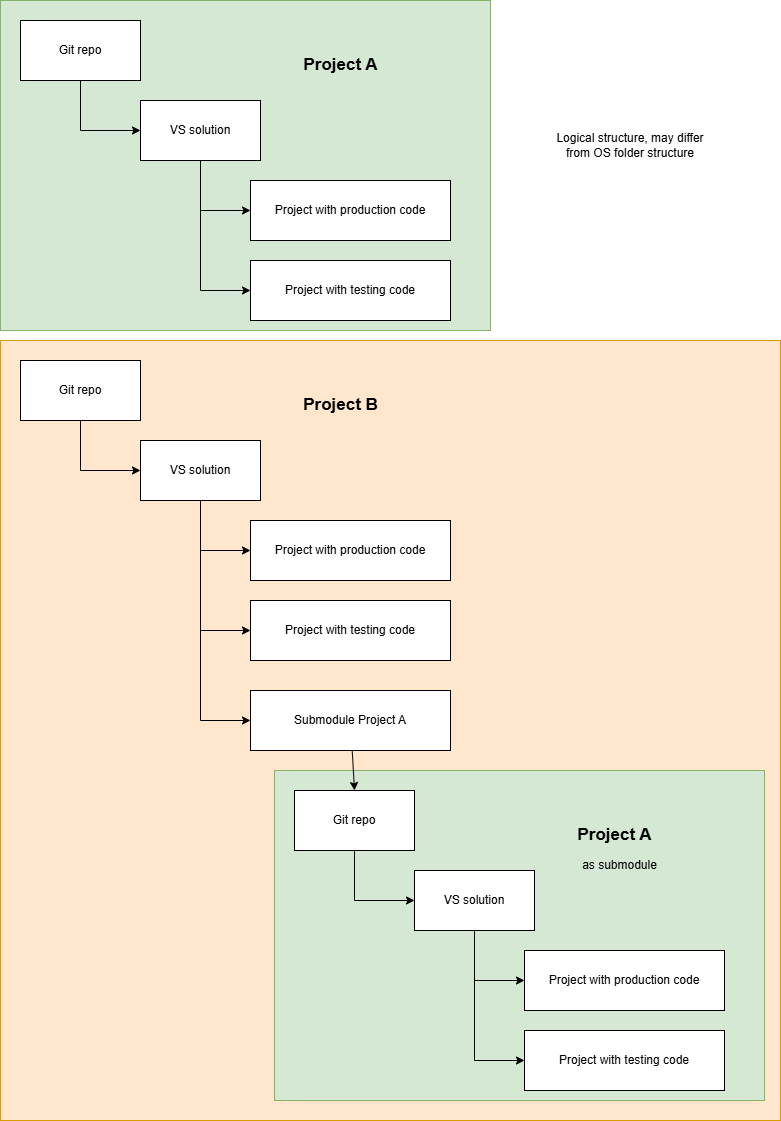

The diagram above was exported from draw.io. Its source (the exported page's mxGraphModel, read from the mxfile embedded in the PNG):
<mxGraphModel dx="3346" dy="841" grid="1" gridSize="10" guides="1" tooltips="1" connect="1" arrows="1" fold="1" page="1" pageScale="1" pageWidth="827" pageHeight="1169" math="0" shadow="0">
  <root>
    <mxCell id="0" />
    <mxCell id="1" parent="0" />
    <mxCell id="kNaPDKAQF96uy-ExlXYC-20" value="" style="rounded=0;whiteSpace=wrap;html=1;fillColor=#ffe6cc;strokeColor=#d79b00;" parent="1" vertex="1">
      <mxGeometry x="140" y="360" width="780" height="780" as="geometry" />
    </mxCell>
    <mxCell id="kNaPDKAQF96uy-ExlXYC-9" value="Git repo" style="rounded=0;whiteSpace=wrap;html=1;" parent="1" vertex="1">
      <mxGeometry x="160" y="380" width="120" height="60" as="geometry" />
    </mxCell>
    <mxCell id="kNaPDKAQF96uy-ExlXYC-10" value="VS solution" style="rounded=0;whiteSpace=wrap;html=1;" parent="1" vertex="1">
      <mxGeometry x="280" y="460" width="120" height="60" as="geometry" />
    </mxCell>
    <mxCell id="kNaPDKAQF96uy-ExlXYC-11" value="Project with production code" style="rounded=0;whiteSpace=wrap;html=1;" parent="1" vertex="1">
      <mxGeometry x="390" y="540" width="200" height="60" as="geometry" />
    </mxCell>
    <mxCell id="kNaPDKAQF96uy-ExlXYC-12" value="Project with testing code" style="rounded=0;whiteSpace=wrap;html=1;" parent="1" vertex="1">
      <mxGeometry x="390" y="620" width="200" height="60" as="geometry" />
    </mxCell>
    <mxCell id="kNaPDKAQF96uy-ExlXYC-13" value="" style="endArrow=classic;html=1;rounded=0;exitX=0.5;exitY=1;exitDx=0;exitDy=0;" parent="1" source="kNaPDKAQF96uy-ExlXYC-9" edge="1">
      <mxGeometry width="50" height="50" relative="1" as="geometry">
        <mxPoint x="230" y="540" as="sourcePoint" />
        <mxPoint x="280" y="490" as="targetPoint" />
        <Array as="points">
          <mxPoint x="220" y="490" />
        </Array>
      </mxGeometry>
    </mxCell>
    <mxCell id="kNaPDKAQF96uy-ExlXYC-14" value="" style="endArrow=classic;html=1;rounded=0;entryX=0;entryY=0.5;entryDx=0;entryDy=0;" parent="1" target="kNaPDKAQF96uy-ExlXYC-12" edge="1">
      <mxGeometry width="50" height="50" relative="1" as="geometry">
        <mxPoint x="340" y="520" as="sourcePoint" />
        <mxPoint x="440" y="660" as="targetPoint" />
        <Array as="points">
          <mxPoint x="340" y="650" />
        </Array>
      </mxGeometry>
    </mxCell>
    <mxCell id="kNaPDKAQF96uy-ExlXYC-15" value="" style="endArrow=classic;html=1;rounded=0;exitX=0.5;exitY=1;exitDx=0;exitDy=0;entryX=0;entryY=0.5;entryDx=0;entryDy=0;" parent="1" source="kNaPDKAQF96uy-ExlXYC-10" target="kNaPDKAQF96uy-ExlXYC-11" edge="1">
      <mxGeometry width="50" height="50" relative="1" as="geometry">
        <mxPoint x="344" y="532" as="sourcePoint" />
        <mxPoint x="400" y="670" as="targetPoint" />
        <Array as="points">
          <mxPoint x="340" y="570" />
        </Array>
      </mxGeometry>
    </mxCell>
    <mxCell id="kNaPDKAQF96uy-ExlXYC-16" value="Project B" style="text;html=1;align=center;verticalAlign=middle;resizable=0;points=[];autosize=1;strokeColor=none;fillColor=none;fontSize=17;fontStyle=1" parent="1" vertex="1">
      <mxGeometry x="435" y="410" width="90" height="30" as="geometry" />
    </mxCell>
    <mxCell id="kNaPDKAQF96uy-ExlXYC-17" value="Submodule Project A" style="rounded=0;whiteSpace=wrap;html=1;" parent="1" vertex="1">
      <mxGeometry x="390" y="710" width="200" height="60" as="geometry" />
    </mxCell>
    <mxCell id="kNaPDKAQF96uy-ExlXYC-18" value="" style="endArrow=classic;html=1;rounded=0;entryX=0;entryY=0.5;entryDx=0;entryDy=0;exitX=0.5;exitY=1;exitDx=0;exitDy=0;" parent="1" source="kNaPDKAQF96uy-ExlXYC-10" edge="1">
      <mxGeometry width="50" height="50" relative="1" as="geometry">
        <mxPoint x="340" y="610" as="sourcePoint" />
        <mxPoint x="390" y="740" as="targetPoint" />
        <Array as="points">
          <mxPoint x="340" y="740" />
        </Array>
      </mxGeometry>
    </mxCell>
    <mxCell id="kNaPDKAQF96uy-ExlXYC-21" value="" style="group" parent="1" vertex="1" connectable="0">
      <mxGeometry x="140" y="20" width="490" height="330" as="geometry" />
    </mxCell>
    <mxCell id="kNaPDKAQF96uy-ExlXYC-19" value="" style="rounded=0;whiteSpace=wrap;html=1;fillColor=#d5e8d4;strokeColor=#82b366;" parent="kNaPDKAQF96uy-ExlXYC-21" vertex="1">
      <mxGeometry width="490" height="330" as="geometry" />
    </mxCell>
    <mxCell id="kNaPDKAQF96uy-ExlXYC-1" value="Git repo" style="rounded=0;whiteSpace=wrap;html=1;" parent="kNaPDKAQF96uy-ExlXYC-21" vertex="1">
      <mxGeometry x="20" y="20" width="120" height="60" as="geometry" />
    </mxCell>
    <mxCell id="kNaPDKAQF96uy-ExlXYC-2" value="VS solution" style="rounded=0;whiteSpace=wrap;html=1;" parent="kNaPDKAQF96uy-ExlXYC-21" vertex="1">
      <mxGeometry x="140" y="100" width="120" height="60" as="geometry" />
    </mxCell>
    <mxCell id="kNaPDKAQF96uy-ExlXYC-3" value="Project with production code" style="rounded=0;whiteSpace=wrap;html=1;" parent="kNaPDKAQF96uy-ExlXYC-21" vertex="1">
      <mxGeometry x="250" y="180" width="200" height="60" as="geometry" />
    </mxCell>
    <mxCell id="kNaPDKAQF96uy-ExlXYC-4" value="Project with testing code" style="rounded=0;whiteSpace=wrap;html=1;" parent="kNaPDKAQF96uy-ExlXYC-21" vertex="1">
      <mxGeometry x="250" y="260" width="200" height="60" as="geometry" />
    </mxCell>
    <mxCell id="kNaPDKAQF96uy-ExlXYC-5" value="" style="endArrow=classic;html=1;rounded=0;exitX=0.5;exitY=1;exitDx=0;exitDy=0;" parent="kNaPDKAQF96uy-ExlXYC-21" source="kNaPDKAQF96uy-ExlXYC-1" edge="1">
      <mxGeometry width="50" height="50" relative="1" as="geometry">
        <mxPoint x="90" y="180" as="sourcePoint" />
        <mxPoint x="140" y="130" as="targetPoint" />
        <Array as="points">
          <mxPoint x="80" y="130" />
        </Array>
      </mxGeometry>
    </mxCell>
    <mxCell id="kNaPDKAQF96uy-ExlXYC-6" value="" style="endArrow=classic;html=1;rounded=0;entryX=0;entryY=0.5;entryDx=0;entryDy=0;" parent="kNaPDKAQF96uy-ExlXYC-21" target="kNaPDKAQF96uy-ExlXYC-4" edge="1">
      <mxGeometry width="50" height="50" relative="1" as="geometry">
        <mxPoint x="200" y="160" as="sourcePoint" />
        <mxPoint x="300" y="300" as="targetPoint" />
        <Array as="points">
          <mxPoint x="200" y="290" />
        </Array>
      </mxGeometry>
    </mxCell>
    <mxCell id="kNaPDKAQF96uy-ExlXYC-7" value="" style="endArrow=classic;html=1;rounded=0;exitX=0.5;exitY=1;exitDx=0;exitDy=0;entryX=0;entryY=0.5;entryDx=0;entryDy=0;" parent="kNaPDKAQF96uy-ExlXYC-21" source="kNaPDKAQF96uy-ExlXYC-2" target="kNaPDKAQF96uy-ExlXYC-3" edge="1">
      <mxGeometry width="50" height="50" relative="1" as="geometry">
        <mxPoint x="204" y="172" as="sourcePoint" />
        <mxPoint x="260" y="310" as="targetPoint" />
        <Array as="points">
          <mxPoint x="200" y="210" />
        </Array>
      </mxGeometry>
    </mxCell>
    <mxCell id="kNaPDKAQF96uy-ExlXYC-8" value="Project A" style="text;html=1;align=center;verticalAlign=middle;resizable=0;points=[];autosize=1;strokeColor=none;fillColor=none;fontSize=17;fontStyle=1" parent="kNaPDKAQF96uy-ExlXYC-21" vertex="1">
      <mxGeometry x="295" y="50" width="90" height="30" as="geometry" />
    </mxCell>
    <mxCell id="kNaPDKAQF96uy-ExlXYC-22" value="" style="group" parent="1" vertex="1" connectable="0">
      <mxGeometry x="414" y="790" width="490" height="330" as="geometry" />
    </mxCell>
    <mxCell id="kNaPDKAQF96uy-ExlXYC-23" value="" style="rounded=0;whiteSpace=wrap;html=1;fillColor=#d5e8d4;strokeColor=#82b366;" parent="kNaPDKAQF96uy-ExlXYC-22" vertex="1">
      <mxGeometry width="490" height="330" as="geometry" />
    </mxCell>
    <mxCell id="kNaPDKAQF96uy-ExlXYC-24" value="Git repo" style="rounded=0;whiteSpace=wrap;html=1;" parent="kNaPDKAQF96uy-ExlXYC-22" vertex="1">
      <mxGeometry x="20" y="20" width="120" height="60" as="geometry" />
    </mxCell>
    <mxCell id="kNaPDKAQF96uy-ExlXYC-25" value="VS solution" style="rounded=0;whiteSpace=wrap;html=1;" parent="kNaPDKAQF96uy-ExlXYC-22" vertex="1">
      <mxGeometry x="140" y="100" width="120" height="60" as="geometry" />
    </mxCell>
    <mxCell id="kNaPDKAQF96uy-ExlXYC-26" value="Project with production code" style="rounded=0;whiteSpace=wrap;html=1;" parent="kNaPDKAQF96uy-ExlXYC-22" vertex="1">
      <mxGeometry x="250" y="180" width="200" height="60" as="geometry" />
    </mxCell>
    <mxCell id="kNaPDKAQF96uy-ExlXYC-27" value="Project with testing code" style="rounded=0;whiteSpace=wrap;html=1;" parent="kNaPDKAQF96uy-ExlXYC-22" vertex="1">
      <mxGeometry x="250" y="260" width="200" height="60" as="geometry" />
    </mxCell>
    <mxCell id="kNaPDKAQF96uy-ExlXYC-28" value="" style="endArrow=classic;html=1;rounded=0;exitX=0.5;exitY=1;exitDx=0;exitDy=0;" parent="kNaPDKAQF96uy-ExlXYC-22" source="kNaPDKAQF96uy-ExlXYC-24" edge="1">
      <mxGeometry width="50" height="50" relative="1" as="geometry">
        <mxPoint x="90" y="180" as="sourcePoint" />
        <mxPoint x="140" y="130" as="targetPoint" />
        <Array as="points">
          <mxPoint x="80" y="130" />
        </Array>
      </mxGeometry>
    </mxCell>
    <mxCell id="kNaPDKAQF96uy-ExlXYC-29" value="" style="endArrow=classic;html=1;rounded=0;entryX=0;entryY=0.5;entryDx=0;entryDy=0;" parent="kNaPDKAQF96uy-ExlXYC-22" target="kNaPDKAQF96uy-ExlXYC-27" edge="1">
      <mxGeometry width="50" height="50" relative="1" as="geometry">
        <mxPoint x="200" y="160" as="sourcePoint" />
        <mxPoint x="300" y="300" as="targetPoint" />
        <Array as="points">
          <mxPoint x="200" y="290" />
        </Array>
      </mxGeometry>
    </mxCell>
    <mxCell id="kNaPDKAQF96uy-ExlXYC-30" value="" style="endArrow=classic;html=1;rounded=0;exitX=0.5;exitY=1;exitDx=0;exitDy=0;entryX=0;entryY=0.5;entryDx=0;entryDy=0;" parent="kNaPDKAQF96uy-ExlXYC-22" source="kNaPDKAQF96uy-ExlXYC-25" target="kNaPDKAQF96uy-ExlXYC-26" edge="1">
      <mxGeometry width="50" height="50" relative="1" as="geometry">
        <mxPoint x="204" y="172" as="sourcePoint" />
        <mxPoint x="260" y="310" as="targetPoint" />
        <Array as="points">
          <mxPoint x="200" y="210" />
        </Array>
      </mxGeometry>
    </mxCell>
    <mxCell id="kNaPDKAQF96uy-ExlXYC-31" value="Project A" style="text;html=1;align=center;verticalAlign=middle;resizable=0;points=[];autosize=1;strokeColor=none;fillColor=none;fontSize=17;fontStyle=1" parent="kNaPDKAQF96uy-ExlXYC-22" vertex="1">
      <mxGeometry x="295" y="50" width="90" height="30" as="geometry" />
    </mxCell>
    <mxCell id="kNaPDKAQF96uy-ExlXYC-33" value="as submodule" style="text;html=1;align=center;verticalAlign=middle;resizable=0;points=[];autosize=1;strokeColor=none;fillColor=none;" parent="kNaPDKAQF96uy-ExlXYC-22" vertex="1">
      <mxGeometry x="295" y="80" width="100" height="30" as="geometry" />
    </mxCell>
    <mxCell id="kNaPDKAQF96uy-ExlXYC-32" value="" style="endArrow=classic;html=1;rounded=0;entryX=0.5;entryY=0;entryDx=0;entryDy=0;" parent="1" source="kNaPDKAQF96uy-ExlXYC-17" target="kNaPDKAQF96uy-ExlXYC-24" edge="1">
      <mxGeometry width="50" height="50" relative="1" as="geometry">
        <mxPoint x="50" y="650" as="sourcePoint" />
        <mxPoint x="100" y="600" as="targetPoint" />
      </mxGeometry>
    </mxCell>
    <mxCell id="8rq4rAo3geiUl_7A-8r4-1" value="Logical structure, may differ from OS folder structure" style="text;html=1;align=center;verticalAlign=middle;whiteSpace=wrap;rounded=0;" vertex="1" parent="1">
      <mxGeometry x="690" y="130" width="160" height="70" as="geometry" />
    </mxCell>
  </root>
</mxGraphModel>